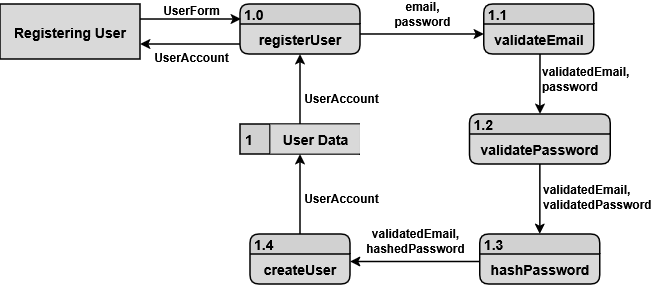

The diagram above was exported from draw.io. Its source (the exported page's mxGraphModel, read from the mxfile embedded in the PNG):
<mxGraphModel dx="966" dy="538" grid="1" gridSize="10" guides="1" tooltips="1" connect="1" arrows="1" fold="1" page="1" pageScale="1" pageWidth="850" pageHeight="1100" math="0" shadow="0">
  <root>
    <mxCell id="0" />
    <mxCell id="1" parent="0" />
    <mxCell id="r7eiJk2GcnQcICgoyQGd-1" parent="1" style="html=1;dashed=0;whiteSpace=wrap;fillColor=#D9D9D9;fontFamily=Arial;fontStyle=1;fontSize=14;strokeWidth=1.5;" value="&lt;span&gt;&lt;font&gt;Registering User&lt;/font&gt;&lt;/span&gt;" vertex="1">
      <mxGeometry height="55" width="140" x="90" y="460" as="geometry" />
    </mxCell>
    <mxCell id="r7eiJk2GcnQcICgoyQGd-7" parent="1" style="swimlane;fontStyle=1;childLayout=stackLayout;horizontal=1;startSize=20;fillColor=#D1D1D1;horizontalStack=0;resizeParent=1;resizeParentMax=0;resizeLast=0;collapsible=0;marginBottom=0;swimlaneFillColor=#D9D9D9;rounded=1;fontFamily=Arial;align=left;spacingLeft=2;fontSize=14;strokeWidth=1.5;" value="1.1" vertex="1">
      <mxGeometry height="50" width="110" x="573.86" y="460" as="geometry" />
    </mxCell>
    <mxCell id="r7eiJk2GcnQcICgoyQGd-12" parent="r7eiJk2GcnQcICgoyQGd-7" style="text;html=1;whiteSpace=wrap;strokeColor=none;fillColor=none;align=center;verticalAlign=middle;rounded=0;fontStyle=1;fontSize=14;strokeWidth=1.5;" value="&lt;font face=&quot;Arial&quot;&gt;validateEmail&lt;/font&gt;" vertex="1">
      <mxGeometry height="30" width="110" y="20" as="geometry" />
    </mxCell>
    <mxCell id="r7eiJk2GcnQcICgoyQGd-13" edge="1" parent="1" source="r7eiJk2GcnQcICgoyQGd-31" style="endArrow=classic;html=1;rounded=0;entryX=0;entryY=0.333;entryDx=0;entryDy=0;entryPerimeter=0;exitX=1;exitY=0.333;exitDx=0;exitDy=0;exitPerimeter=0;fontStyle=1;fontSize=14;strokeWidth=1.5;" target="r7eiJk2GcnQcICgoyQGd-12" value="">
      <mxGeometry height="50" relative="1" width="50" as="geometry">
        <mxPoint x="400" y="520" as="sourcePoint" />
        <mxPoint x="530" y="460" as="targetPoint" />
      </mxGeometry>
    </mxCell>
    <mxCell id="r7eiJk2GcnQcICgoyQGd-14" connectable="0" parent="r7eiJk2GcnQcICgoyQGd-13" style="edgeLabel;html=1;align=center;verticalAlign=middle;resizable=0;points=[];labelBackgroundColor=none;fontSize=12;fontStyle=1" value="&lt;div align=&quot;center&quot;&gt;email,&lt;/div&gt;&lt;div align=&quot;center&quot;&gt;password&lt;/div&gt;" vertex="1">
      <mxGeometry relative="1" x="-0.0153" y="1" as="geometry">
        <mxPoint y="-19" as="offset" />
      </mxGeometry>
    </mxCell>
    <mxCell id="r7eiJk2GcnQcICgoyQGd-18" parent="1" style="swimlane;fontStyle=1;childLayout=stackLayout;horizontal=1;startSize=20;fillColor=#D1D1D1;horizontalStack=0;resizeParent=1;resizeParentMax=0;resizeLast=0;collapsible=0;marginBottom=0;swimlaneFillColor=#D9D9D9;rounded=1;fontFamily=Arial;align=left;spacingLeft=2;fontSize=14;strokeWidth=1.5;" value="1.2" vertex="1">
      <mxGeometry height="50" width="140.76" x="559.48" y="570" as="geometry" />
    </mxCell>
    <mxCell id="r7eiJk2GcnQcICgoyQGd-19" parent="r7eiJk2GcnQcICgoyQGd-18" style="text;html=1;whiteSpace=wrap;strokeColor=none;fillColor=none;align=center;verticalAlign=middle;rounded=0;fontStyle=1;fontSize=14;strokeWidth=1.5;" value="&lt;font face=&quot;Arial&quot;&gt;validatePassword&lt;/font&gt;" vertex="1">
      <mxGeometry height="30" width="140.76" y="20" as="geometry" />
    </mxCell>
    <mxCell id="r7eiJk2GcnQcICgoyQGd-20" edge="1" parent="1" style="endArrow=classic;html=1;rounded=0;fontStyle=1;fontSize=14;entryX=0.5;entryY=0;entryDx=0;entryDy=0;strokeWidth=1.5;" target="r7eiJk2GcnQcICgoyQGd-18" value="">
      <mxGeometry height="50" relative="1" width="50" as="geometry">
        <mxPoint x="630" y="510" as="sourcePoint" />
        <mxPoint x="630" y="560" as="targetPoint" />
      </mxGeometry>
    </mxCell>
    <mxCell id="r7eiJk2GcnQcICgoyQGd-21" connectable="0" parent="r7eiJk2GcnQcICgoyQGd-20" style="edgeLabel;html=1;align=left;verticalAlign=bottom;resizable=0;points=[];labelBackgroundColor=none;fontSize=12;fontStyle=1" value="&lt;div&gt;validatedEmail,&lt;/div&gt;&lt;div&gt;password&lt;/div&gt;" vertex="1">
      <mxGeometry relative="1" x="-0.0153" y="1" as="geometry">
        <mxPoint x="-1" y="11" as="offset" />
      </mxGeometry>
    </mxCell>
    <mxCell id="r7eiJk2GcnQcICgoyQGd-24" parent="1" style="swimlane;fontStyle=1;childLayout=stackLayout;horizontal=1;startSize=20;fillColor=#D1D1D1;horizontalStack=0;resizeParent=1;resizeParentMax=0;resizeLast=0;collapsible=0;marginBottom=0;swimlaneFillColor=#D9D9D9;rounded=1;fontFamily=Arial;align=left;spacingLeft=2;fontSize=14;strokeWidth=1.5;" value="1.3" vertex="1">
      <mxGeometry height="50" width="120" x="569.86" y="690" as="geometry" />
    </mxCell>
    <mxCell id="r7eiJk2GcnQcICgoyQGd-25" parent="r7eiJk2GcnQcICgoyQGd-24" style="text;html=1;whiteSpace=wrap;strokeColor=none;fillColor=none;align=center;verticalAlign=middle;rounded=0;fontStyle=1;fontSize=14;strokeWidth=1.5;" value="&lt;font face=&quot;Arial&quot;&gt;hashPassword&lt;/font&gt;" vertex="1">
      <mxGeometry height="30" width="120" y="20" as="geometry" />
    </mxCell>
    <mxCell id="r7eiJk2GcnQcICgoyQGd-30" parent="1" style="swimlane;fontStyle=1;childLayout=stackLayout;horizontal=1;startSize=20;fillColor=#D1D1D1;horizontalStack=0;resizeParent=1;resizeParentMax=0;resizeLast=0;collapsible=0;marginBottom=0;swimlaneFillColor=#D9D9D9;rounded=1;fontFamily=Arial;align=left;spacingLeft=2;fontSize=14;strokeWidth=1.5;" value="1.0" vertex="1">
      <mxGeometry height="50" width="120" x="330" y="460" as="geometry" />
    </mxCell>
    <mxCell id="r7eiJk2GcnQcICgoyQGd-31" parent="r7eiJk2GcnQcICgoyQGd-30" style="text;html=1;whiteSpace=wrap;strokeColor=none;fillColor=none;align=center;verticalAlign=middle;rounded=0;fontStyle=1;fontSize=14;strokeWidth=1.5;" value="&lt;font face=&quot;Arial&quot;&gt;registerUser&lt;/font&gt;" vertex="1">
      <mxGeometry height="30" width="120" y="20" as="geometry" />
    </mxCell>
    <mxCell id="r7eiJk2GcnQcICgoyQGd-37" edge="1" parent="1" source="r7eiJk2GcnQcICgoyQGd-1" style="endArrow=classic;html=1;rounded=0;exitX=1;exitY=0.273;exitDx=0;exitDy=0;exitPerimeter=0;entryX=0.008;entryY=0.3;entryDx=0;entryDy=0;entryPerimeter=0;fontStyle=1;fontSize=14;strokeWidth=1.5;" target="r7eiJk2GcnQcICgoyQGd-30" value="">
      <mxGeometry height="50" relative="1" width="50" as="geometry">
        <mxPoint x="259" y="479.00000000000006" as="sourcePoint" />
        <mxPoint x="320" y="480" as="targetPoint" />
      </mxGeometry>
    </mxCell>
    <mxCell id="r7eiJk2GcnQcICgoyQGd-38" connectable="0" parent="r7eiJk2GcnQcICgoyQGd-37" style="edgeLabel;html=1;align=center;verticalAlign=bottom;resizable=0;points=[];labelBackgroundColor=none;fontStyle=1;fontSize=12;" value="UserForm" vertex="1">
      <mxGeometry relative="1" x="-0.0153" y="1" as="geometry">
        <mxPoint x="1" y="1" as="offset" />
      </mxGeometry>
    </mxCell>
    <mxCell id="r7eiJk2GcnQcICgoyQGd-39" edge="1" parent="1" source="r7eiJk2GcnQcICgoyQGd-19" style="endArrow=classic;html=1;rounded=0;fontStyle=1;fontSize=14;exitX=0.5;exitY=1;exitDx=0;exitDy=0;entryX=0.5;entryY=0;entryDx=0;entryDy=0;strokeWidth=1.5;" target="r7eiJk2GcnQcICgoyQGd-24" value="">
      <mxGeometry height="50" relative="1" width="50" as="geometry">
        <mxPoint x="630" y="630" as="sourcePoint" />
        <mxPoint x="630" y="690" as="targetPoint" />
      </mxGeometry>
    </mxCell>
    <mxCell id="r7eiJk2GcnQcICgoyQGd-40" connectable="0" parent="r7eiJk2GcnQcICgoyQGd-39" style="edgeLabel;html=1;align=left;verticalAlign=bottom;resizable=0;points=[];labelBackgroundColor=none;fontSize=12;fontStyle=1" value="&lt;div&gt;validatedEmail,&lt;/div&gt;&lt;div&gt;validatedPassword&lt;/div&gt;" vertex="1">
      <mxGeometry relative="1" x="-0.0153" y="1" as="geometry">
        <mxPoint y="15" as="offset" />
      </mxGeometry>
    </mxCell>
    <mxCell id="r7eiJk2GcnQcICgoyQGd-41" edge="1" parent="1" source="r7eiJk2GcnQcICgoyQGd-25" style="endArrow=classic;html=1;rounded=0;exitX=0;exitY=0.25;exitDx=0;exitDy=0;fontStyle=1;fontSize=14;entryX=1;entryY=0.25;entryDx=0;entryDy=0;strokeWidth=1.5;" target="r7eiJk2GcnQcICgoyQGd-50" value="">
      <mxGeometry height="50" relative="1" width="50" as="geometry">
        <mxPoint x="579.62" y="725" as="sourcePoint" />
        <mxPoint x="440" y="725" as="targetPoint" />
      </mxGeometry>
    </mxCell>
    <mxCell id="r7eiJk2GcnQcICgoyQGd-42" connectable="0" parent="r7eiJk2GcnQcICgoyQGd-41" style="edgeLabel;html=1;align=center;verticalAlign=bottom;resizable=0;points=[];labelBackgroundColor=none;fontSize=12;fontStyle=1" value="&lt;div&gt;validatedEmail,&lt;/div&gt;&lt;div&gt;hashedPassword&lt;/div&gt;" vertex="1">
      <mxGeometry relative="1" x="-0.0153" y="1" as="geometry">
        <mxPoint x="-1" y="-6" as="offset" />
      </mxGeometry>
    </mxCell>
    <mxCell id="r7eiJk2GcnQcICgoyQGd-45" connectable="0" parent="1" style="group;fontStyle=1;fontSize=14;strokeWidth=1.5;" value="" vertex="1">
      <mxGeometry height="30" width="120" x="330" y="580" as="geometry" />
    </mxCell>
    <mxCell id="r7eiJk2GcnQcICgoyQGd-43" parent="r7eiJk2GcnQcICgoyQGd-45" style="html=1;dashed=0;whiteSpace=wrap;shape=mxgraph.dfd.dataStoreID;align=left;spacingLeft=3;points=[[0,0],[0.5,0],[1,0],[0,0.5],[1,0.5],[0,1],[0.5,1],[1,1]];fontFamily=Arial;fillColor=#D1D1D1;shadow=0;gradientColor=none;gradientDirection=east;fontSize=14;fontStyle=1;strokeWidth=1.5;" value="1" vertex="1">
      <mxGeometry height="30" width="120" as="geometry" />
    </mxCell>
    <mxCell id="r7eiJk2GcnQcICgoyQGd-44" parent="r7eiJk2GcnQcICgoyQGd-45" style="text;strokeColor=none;fillColor=#D9D9D9;align=center;verticalAlign=middle;rounded=0;fontStyle=1;labelBackgroundColor=none;whiteSpace=wrap;html=1;labelBorderColor=none;textShadow=0;fontFamily=Arial;fontSize=14;perimeterSpacing=0;glass=0;strokeWidth=1.5;" value="User Data" vertex="1">
      <mxGeometry height="29" width="89" x="30.5" y="0.5" as="geometry" />
    </mxCell>
    <mxCell id="r7eiJk2GcnQcICgoyQGd-49" parent="1" style="swimlane;fontStyle=1;childLayout=stackLayout;horizontal=1;startSize=20;fillColor=#D1D1D1;horizontalStack=0;resizeParent=1;resizeParentMax=0;resizeLast=0;collapsible=0;marginBottom=0;swimlaneFillColor=#D9D9D9;rounded=1;fontFamily=Arial;align=left;spacingLeft=2;fontSize=14;strokeWidth=1.5;" value="1.4" vertex="1">
      <mxGeometry height="50" width="100" x="340" y="690" as="geometry" />
    </mxCell>
    <mxCell id="r7eiJk2GcnQcICgoyQGd-50" parent="r7eiJk2GcnQcICgoyQGd-49" style="text;html=1;whiteSpace=wrap;strokeColor=none;fillColor=none;align=center;verticalAlign=middle;rounded=0;fontStyle=1;fontSize=14;strokeWidth=1.5;" value="&lt;font face=&quot;Arial&quot;&gt;createUser&lt;/font&gt;" vertex="1">
      <mxGeometry height="30" width="100" y="20" as="geometry" />
    </mxCell>
    <mxCell id="r7eiJk2GcnQcICgoyQGd-46" edge="1" parent="1" source="r7eiJk2GcnQcICgoyQGd-49" style="endArrow=classic;html=1;rounded=0;exitX=0.5;exitY=0;exitDx=0;exitDy=0;fontStyle=1;fontSize=14;entryX=0.5;entryY=1;entryDx=0;entryDy=0;strokeWidth=1.5;" target="r7eiJk2GcnQcICgoyQGd-43" value="">
      <mxGeometry height="50" relative="1" width="50" as="geometry">
        <mxPoint x="390" y="690" as="sourcePoint" />
        <mxPoint x="390" y="620" as="targetPoint" />
      </mxGeometry>
    </mxCell>
    <mxCell id="r7eiJk2GcnQcICgoyQGd-47" connectable="0" parent="r7eiJk2GcnQcICgoyQGd-46" style="edgeLabel;html=1;align=center;verticalAlign=bottom;resizable=0;points=[];labelBackgroundColor=none;fontSize=12;fontStyle=1" value="UserAccount" vertex="1">
      <mxGeometry relative="1" x="-0.0153" y="1" as="geometry">
        <mxPoint x="41" y="12" as="offset" />
      </mxGeometry>
    </mxCell>
    <mxCell id="r7eiJk2GcnQcICgoyQGd-52" edge="1" parent="1" source="r7eiJk2GcnQcICgoyQGd-43" style="endArrow=classic;html=1;rounded=0;exitX=0.5;exitY=0;exitDx=0;exitDy=0;entryX=0.5;entryY=1;entryDx=0;entryDy=0;fontStyle=1;fontSize=14;strokeWidth=1.5;" target="r7eiJk2GcnQcICgoyQGd-31" value="">
      <mxGeometry height="50" relative="1" width="50" as="geometry">
        <mxPoint x="388.85" y="590" as="sourcePoint" />
        <mxPoint x="260" y="520" as="targetPoint" />
      </mxGeometry>
    </mxCell>
    <mxCell id="r7eiJk2GcnQcICgoyQGd-53" connectable="0" parent="r7eiJk2GcnQcICgoyQGd-52" style="edgeLabel;html=1;align=center;verticalAlign=bottom;resizable=0;points=[];labelBackgroundColor=none;fontSize=12;fontStyle=1" value="UserAccount" vertex="1">
      <mxGeometry relative="1" x="-0.0153" y="1" as="geometry">
        <mxPoint x="41" y="17" as="offset" />
      </mxGeometry>
    </mxCell>
    <mxCell id="r7eiJk2GcnQcICgoyQGd-57" edge="1" parent="1" style="endArrow=none;html=1;rounded=0;startArrow=classic;startFill=1;endFill=0;verticalAlign=top;align=center;fontStyle=1;fontSize=14;entryX=0;entryY=0.667;entryDx=0;entryDy=0;entryPerimeter=0;strokeWidth=1.5;" target="r7eiJk2GcnQcICgoyQGd-31" value="">
      <mxGeometry height="50" relative="1" width="50" as="geometry">
        <mxPoint x="230" y="500" as="sourcePoint" />
        <mxPoint x="320" y="500.01" as="targetPoint" />
      </mxGeometry>
    </mxCell>
    <mxCell id="r7eiJk2GcnQcICgoyQGd-58" connectable="0" parent="r7eiJk2GcnQcICgoyQGd-57" style="edgeLabel;html=1;align=center;verticalAlign=top;resizable=0;points=[];labelBackgroundColor=none;fontStyle=1;fontSize=12;" value="UserAccount" vertex="1">
      <mxGeometry relative="1" x="-0.0153" y="1" as="geometry">
        <mxPoint x="1" y="1" as="offset" />
      </mxGeometry>
    </mxCell>
  </root>
</mxGraphModel>